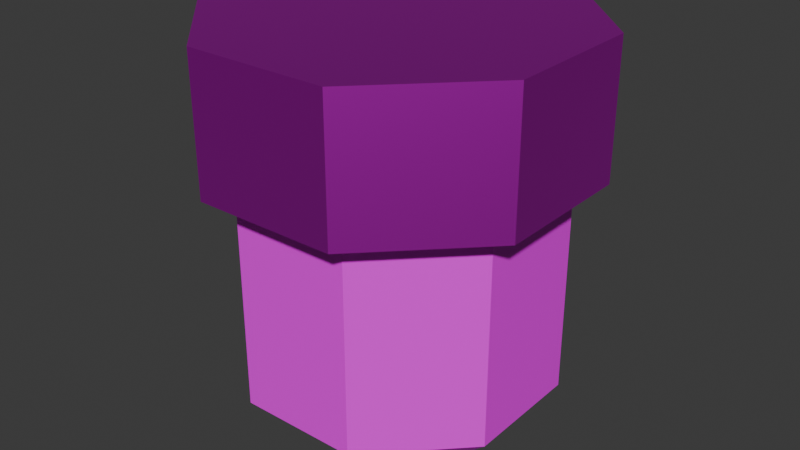 # Source: emergency_light.blend  (saved by Blender 4.2.66; exported with 4.5.12 LTS)
import bpy
from mathutils import Matrix  # noqa: F401  (used for matrix-valued properties, if any)

bpy.ops.wm.read_factory_settings(use_empty=True)
scene = bpy.context.scene
scene.name = 'Scene'

# ---- collections
col_collection = bpy.data.collections.new('Collection'); scene.collection.children.link(col_collection)

# ---- images (referenced by path relative to the original .blend; pixels are not part of the script)
import os
ASSET_DIR = os.environ.get("B2B_ASSET_DIR", "")  # directory of the original .blend (textures are referenced by path, not embedded)
HERE = os.path.dirname(os.path.abspath(__file__))  # packed textures are extracted next to this script under _unpacked/

def load_image(name, relpath, width, height, colorspace="sRGB"):
    """Load a texture the original file referenced (path relative to the .blend, or extracted next to this script)."""
    p = next((c for c in (os.path.join(HERE, relpath), os.path.join(ASSET_DIR, relpath)) if relpath and os.path.exists(c)), "")
    if p:
        img = bpy.data.images.load(p, check_existing=True)
        img.name = name
    else:  # same state as the original file: an image datablock whose file is absent (Cycles renders it pink)
        img = bpy.data.images.new(name, width, height)
        img.source = "FILE"
        img.filepath = "//" + (relpath or name)
    img.colorspace_settings.name = colorspace
    return img
img_emergency_light_t = load_image('emergency_light_t', 'emergency_light_t.png', 1024, 1024, 'sRGB')

# ---- materials (node trees are filled in below, after node groups)
mat_metal_m = bpy.data.materials.new('metal_m')
mat_glass_m = bpy.data.materials.new('glass_m')
mat_glass_m.alpha_threshold = 0.0
mat_glass_m.roughness = 0.5
mat_glass_m.line_color = (0.0, 0.0, 0.0, 1.0)

# ---- material node trees
mat_metal_m.use_nodes = True; mat_metal_m.node_tree.nodes.clear()
_N = mat_metal_m.node_tree.nodes; _L = mat_metal_m.node_tree.links
n0 = _N.new('ShaderNodeBsdfPrincipled'); n0.name = 'Principled BSDF'; n0.location = (10, 300)
n0.inputs[1].default_value = 1.0
n1 = _N.new('ShaderNodeOutputMaterial'); n1.name = 'Material Output'; n1.location = (300, 300)
n2 = _N.new('ShaderNodeTexImage'); n2.name = 'Image Texture'; n2.location = (-180, 300)
n2.image = img_emergency_light_t
n2.interpolation = 'Closest'
_L.new(n0.outputs[0], n1.inputs[0])
_L.new(n2.outputs[0], n0.inputs[0])
n1.is_active_output = True
mat_glass_m.use_nodes = True; mat_glass_m.node_tree.nodes.clear()
_N = mat_glass_m.node_tree.nodes; _L = mat_glass_m.node_tree.links
n0 = _N.new('ShaderNodeOutputMaterial'); n0.name = 'Material Output'; n0.location = (300, 300)
n1 = _N.new('ShaderNodeBsdfPrincipled'); n1.name = 'Principled BSDF'; n1.location = (10, 300)
n1.inputs[3].default_value = 1.45
n2 = _N.new('ShaderNodeTexImage'); n2.name = 'Image Texture'; n2.location = (-280, 280)
n2.image = img_emergency_light_t
n2.interpolation = 'Closest'
n3 = _N.new('ShaderNodeTexImage'); n3.name = 'Image Texture.001'; n3.location = (-280, -240)
n3.image = img_emergency_light_t
n3.interpolation = 'Closest'
_L.new(n1.outputs[0], n0.inputs[0])
_L.new(n2.outputs[0], n1.inputs[0])
_L.new(n3.outputs[0], n1.inputs[27])
n0.is_active_output = True

# ---- world
world_world = bpy.data.worlds.new('World'); scene.world = world_world
world_world.use_nodes = True; world_world.node_tree.nodes.clear()
_N = world_world.node_tree.nodes; _L = world_world.node_tree.links
n0 = _N.new('ShaderNodeOutputWorld'); n0.name = 'World Output'; n0.location = (300, 300)
n1 = _N.new('ShaderNodeBackground'); n1.name = 'Background'; n1.location = (10, 300)
n1.inputs[0].default_value = (0.05088, 0.05088, 0.05088, 1.0)
_L.new(n1.outputs[0], n0.inputs[0])
n0.is_active_output = True
world_world.color = (0.05088, 0.05088, 0.05088)
world_world.sun_shadow_jitter_overblur = 0.0

# ---- meshes
me_cylinder = bpy.data.meshes.new('Cylinder')
me_cylinder.from_pydata([(0.02629, 0.06488, 9.858e-05), (0.02205, 0.05442, -0.0499), (-0.02728, 0.06446, 9.865e-05), (-0.02288, 0.05407, -0.0499), (-0.06488, 0.02629, 9.894e-05), (-0.05442, 0.02205, -0.0499), (-0.06446, -0.02728, 9.926e-05), (-0.05407, -0.02288, -0.0499), (-0.02629, -0.06487, 9.944e-05), (-0.02205, -0.05442, -0.0499), (0.02728, -0.06446, 9.938e-05), (0.02288, -0.05407, -0.0499), (0.06488, -0.02629, 9.91e-05), (0.05442, -0.02205, -0.0499), (0.06446, 0.02728, 9.876e-05), (0.05407, 0.02288, -0.0499), (-0.02728, 0.06446, -0.0499), (0.02629, 0.06488, -0.0499), (-0.06488, 0.02629, -0.0499), (-0.06446, -0.02728, -0.0499), (-0.02629, -0.06488, -0.0499), (0.02728, -0.06446, -0.0499), (0.06488, -0.02629, -0.0499), (0.06446, 0.02728, -0.0499), (-0.02288, 0.05407, -0.1299), (0.02205, 0.05442, -0.1299), (-0.05442, 0.02205, -0.1299), (-0.05407, -0.02288, -0.1299), (-0.02205, -0.05442, -0.1299), (0.02288, -0.05407, -0.1299), (0.05442, -0.02205, -0.1299), (0.05407, 0.02288, -0.1299), (-0.01445, 0.03413, -0.1499), (-0.02288, 0.05407, -0.1299), (0.02205, 0.05442, -0.1299), (0.01392, 0.03435, -0.1499), (-0.03435, 0.01392, -0.1499), (-0.05442, 0.02205, -0.1299), (-0.03413, -0.01445, -0.1499), (-0.05407, -0.02288, -0.1299), (-0.01392, -0.03435, -0.1499), (-0.02205, -0.05442, -0.1299), (0.01445, -0.03414, -0.1499), (0.02288, -0.05407, -0.1299), (0.03435, -0.01392, -0.1499), (0.05442, -0.02205, -0.1299), (0.03413, 0.01445, -0.1499), (0.05407, 0.02288, -0.1299)], [], [(0, 17, 16, 2), (2, 16, 18, 4), (4, 18, 19, 6), (6, 19, 20, 8), (8, 20, 21, 10), (10, 21, 22, 12), (7, 5, 26, 27), (12, 22, 23, 14), (14, 23, 17, 0), (0, 2, 4, 6, 8, 10, 12, 14), (1, 3, 16, 17), (3, 5, 18, 16), (5, 7, 19, 18), (7, 9, 20, 19), (9, 11, 21, 20), (11, 13, 22, 21), (13, 15, 23, 22), (15, 1, 17, 23), (31, 30, 45, 47), (3, 1, 25, 24), (1, 15, 31, 25), (13, 11, 29, 30), (9, 7, 27, 28), (5, 3, 24, 26), (15, 13, 30, 31), (11, 9, 28, 29), (26, 24, 33, 37), (29, 28, 41, 43), (25, 31, 47, 34), (30, 29, 43, 45), (28, 27, 39, 41), (32, 35, 46, 44, 42, 40, 38, 36), (27, 26, 37, 39), (33, 34, 35, 32), (37, 33, 32, 36), (39, 37, 36, 38), (41, 39, 38, 40), (43, 41, 40, 42), (45, 43, 42, 44), (47, 45, 44, 46), (34, 47, 46, 35), (24, 25, 34, 33)])
me_cylinder.polygons.foreach_set('material_index', [0, 0, 0, 0, 0, 0, 1, 0, 0, 0, 0, 0, 0, 0, 0, 0, 0, 0, 0, 1, 1, 1, 1, 1, 1, 1, 1, 1, 0, 1, 0, 1, 0, 1, 1, 1, 1, 1, 1, 1, 1, 1])
_uv = me_cylinder.uv_layers.new(name='UVMap')
_uv.uv.foreach_set('vector', [0.08245, 0.06704, 0.03417, 0.06704, 0.03417, 0.01098, 0.08245, 0.01098, 0.127, 0.03125, 0.1753, 0.03125, 0.1753, 0.08731, 0.127, 0.08731, 0.2691, 0.08415, 0.2208, 0.08415, 0.2208, 0.0281, 0.2691, 0.0281, 0.3674, 0.09102, 0.3192, 0.09102, 0.3192, 0.03496, 0.3674, 0.03496, 0.4395, 0.02494, 0.4878, 0.02494, 0.4878, 0.081, 0.4395, 0.081, 0.5308, 0.07785, 0.4825, 0.07785, 0.4825, 0.02179, 0.5308, 0.02179, 0.6523, 0.09733, 0.6089, 0.09733, 0.6089, 0.01362, 0.6523, 0.01362, 0.7691, 0.07469, 0.7208, 0.07469, 0.7208, 0.01863, 0.7691, 0.01863, 0.8674, 0.09417, 0.8192, 0.09417, 0.8192, 0.03812, 0.8674, 0.03812, 0.5624, 0.21, 0.5258, 0.2496, 0.4741, 0.2496, 0.4375, 0.21, 0.4375, 0.1539, 0.4741, 0.1143, 0.5258, 0.1143, 0.5624, 0.1539, 0.9384, 0.02631, 0.9384, 0.07333, 0.9283, 0.07785, 0.9283, 0.02179, 0.03114, 0.09822, 0.03114, 0.1452, 0.02107, 0.1498, 0.02107, 0.0937, 0.2206, 0.1093, 0.2206, 0.1563, 0.2105, 0.1608, 0.2105, 0.1047, 0.7383, 0.1007, 0.7383, 0.1478, 0.7282, 0.1523, 0.7282, 0.09621, 0.9384, 0.09443, 0.9384, 0.1414, 0.9283, 0.146, 0.9283, 0.08991, 0.1376, 0.1608, 0.1376, 0.2078, 0.1275, 0.2123, 0.1275, 0.1563, 0.3217, 0.1308, 0.3217, 0.1779, 0.3116, 0.1824, 0.3116, 0.1263, 0.3759, 0.133, 0.3759, 0.18, 0.3658, 0.1845, 0.3658, 0.1285, 0.9837, 0.03828, 0.9837, 0.03914, 0.9837, 0.03914, 0.9837, 0.03828, 0.625, 0.1386, 0.6684, 0.1386, 0.6684, 0.2223, 0.625, 0.2223, 0.7993, 0.1495, 0.8427, 0.1495, 0.8427, 0.2332, 0.7993, 0.2332, 0.06149, 0.2889, 0.0181, 0.2889, 0.0181, 0.2052, 0.06149, 0.2052, 0.249, 0.3025, 0.2056, 0.3025, 0.2056, 0.2188, 0.249, 0.2188, 0.7217, 0.2188, 0.7651, 0.2188, 0.7651, 0.3025, 0.7217, 0.3025, 0.9838, 0.2889, 0.9404, 0.2889, 0.9404, 0.2052, 0.9838, 0.2052, 0.3588, 0.3269, 0.3154, 0.3269, 0.3154, 0.2432, 0.3588, 0.2432, 0.981, 0.1246, 0.981, 0.07615, 0.981, 0.07612, 0.981, 0.1246, 0.1249, 0.2605, 0.1249, 0.3089, 0.1248, 0.3089, 0.1248, 0.2605, 0.0775, 0.1287, 0.0775, 0.1279, 0.0775, 0.1279, 0.0775, 0.1287, 0.268, 0.1558, 0.268, 0.1074, 0.268, 0.1074, 0.268, 0.1558, 0.768, 0.1279, 0.768, 0.1287, 0.768, 0.1287, 0.768, 0.1279, 0.8319, 0.2881, 0.8593, 0.2881, 0.8786, 0.3091, 0.8786, 0.3388, 0.8593, 0.3598, 0.8319, 0.3598, 0.8125, 0.3388, 0.8125, 0.3091, 0.1743, 0.1641, 0.1743, 0.1633, 0.1743, 0.1633, 0.1743, 0.1641, 0.6167, 0.3125, 0.6167, 0.2655, 0.6441, 0.2741, 0.6441, 0.3038, 0.4687, 0.2999, 0.4687, 0.3469, 0.4414, 0.3382, 0.4414, 0.3086, 0.5352, 0.3591, 0.5352, 0.3121, 0.5625, 0.3207, 0.5625, 0.3504, 0.0625, 0.3316, 0.0625, 0.3786, 0.03519, 0.3699, 0.03519, 0.3402, 0.25, 0.3374, 0.25, 0.3845, 0.2227, 0.3758, 0.2227, 0.3461, 0.75, 0.3438, 0.75, 0.3908, 0.7227, 0.3821, 0.7227, 0.3524, 0.9414, 0.3972, 0.9414, 0.3502, 0.9687, 0.3589, 0.9687, 0.3885, 0.145, 0.3592, 0.145, 0.4062, 0.1176, 0.3976, 0.1176, 0.3679, 0.3093, 0.3542, 0.3093, 0.4027, 0.3093, 0.4027, 0.3093, 0.3542])
me_cylinder.materials.append(mat_metal_m)
me_cylinder.materials.append(mat_glass_m)
me_cylinder.use_paint_bone_selection = False
me_cylinder.use_paint_mask = True
me_cylinder.update()

# ---- objects
ob_cylinder = bpy.data.objects.new('Cylinder', me_cylinder)

# ---- transforms, parenting, visibility, modifiers, constraints
ob_cylinder.location = (0.0, 0.0, 0.0)

# ---- collection membership
col_collection.objects.link(ob_cylinder)

# ---- scene / render settings (as saved in the file)
scene.frame_start = 1; scene.frame_end = 250; scene.frame_set(1)
scene.render.engine = 'BLENDER_EEVEE_NEXT'
bpy.context.view_layer.update()

# ---- added for rendering (the .blend has no active camera and no usable light): camera, sun
cam_auto = bpy.data.cameras.new('AutoCamera')
cam_auto.lens = 50.0
cam_auto.sensor_width = 36.0
cam_auto.clip_end = 1000.0
ob_auto_camera = bpy.data.objects.new('AutoCamera', cam_auto)
scene.collection.objects.link(ob_auto_camera)
ob_auto_camera.location = (0.219282, -0.263138, 0.100524)
ob_auto_camera.rotation_euler = (1.09748, -7.21219e-08, 0.694738)
scene.camera = ob_auto_camera
light_auto_sun = bpy.data.lights.new('AutoSun', 'SUN')
light_auto_sun.energy = 3.0
light_auto_sun.angle = 0.0523599
ob_auto_sun = bpy.data.objects.new('AutoSun', light_auto_sun)
scene.collection.objects.link(ob_auto_sun)
ob_auto_sun.rotation_euler = (0.872665, 0.174533, 0.523599)
bpy.context.view_layer.update()
